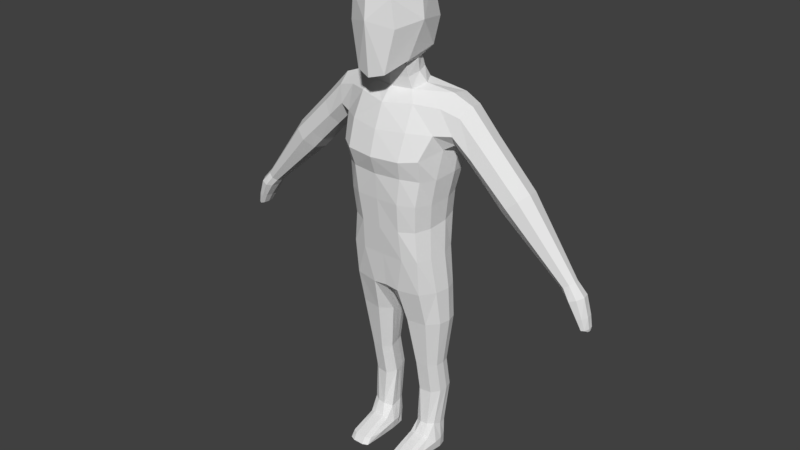 # Source: Mid_Knight.blend  (saved by Blender 2.79.0; exported with 4.5.12 LTS)
import bpy
from mathutils import Matrix  # noqa: F401  (used for matrix-valued properties, if any)

bpy.ops.wm.read_factory_settings(use_empty=True)
scene = bpy.context.scene
scene.name = 'Scene'

# ---- collections
col_collection_1 = bpy.data.collections.new('Collection 1'); scene.collection.children.link(col_collection_1)

# ---- world
world_world = bpy.data.worlds.new('World'); scene.world = world_world
world_world.color = (0.05088, 0.05088, 0.05088)
world_world.use_sun_shadow = False
world_world.sun_shadow_jitter_overblur = 0.0
world_world.cycles.sampling_method = 'MANUAL'

# ---- meshes
me_cube_013 = bpy.data.meshes.new('Cube.013')
me_cube_013.from_pydata([(0.1405, -0.09971, 0.7252), (0.1906, -0.05852, 1.429), (0.1317, 0.08484, 0.7279), (0.1507, 0.1039, 1.428), (0.1194, 0.1091, 1.014), (0.1328, -0.1129, 0.9768), (0.1421, 0.1254, 1.266), (0.1601, -0.1355, 1.257), (0.0908, 0.09985, 1.455), (0.05328, -0.1132, 0.7203), (0.0926, 0.1044, 0.7229), (0.1079, -0.09926, 1.439), (0.07881, -0.1407, 0.9739), (0.07285, 0.1258, 1.025), (0.1071, -0.1757, 1.254), (0.08403, 0.1359, 1.25), (0.1343, 0.1165, 1.177), (0.1531, -0.1154, 1.175), (0.07708, 0.1267, 1.179), (0.09835, -0.1562, 1.185), (0.1453, 0.1293, 1.373), (0.1848, -0.08957, 1.342), (0.1116, -0.143, 1.35), (0.08624, 0.1415, 1.381), (0.1784, -0.0468, 0.7262), (0.1774, 0.0514, 0.7271), (0.197, 0.07616, 1.456), (0.01788, 0.0285, 0.6905), (0.1559, 0.06961, 1.004), (0.1558, -0.0565, 0.9798), (0.2034, 0.09513, 1.313), (0.1959, -0.04463, 1.282), (0.07593, 0.03466, 1.494), (0.07703, -0.06428, 1.474), (0.0149, -0.0897, 0.7), (0.184, 0.0767, 1.176), (0.184, -0.06508, 1.174), (0.197, 0.1075, 1.387), (0.1231, 0.09714, 0.8849), (0.1421, -0.1123, 0.8622), (0.0764, 0.1195, 0.8914), (0.08448, -0.1284, 0.8591), (0.1629, 0.05343, 0.8793), (0.1643, -0.06149, 0.8631), (0.1269, 0.1128, 1.101), (0.1402, -0.1227, 1.08), (0.07791, 0.1279, 1.11), (0.08526, -0.1554, 1.085), (0.1644, 0.069, 1.091), (0.1654, -0.06452, 1.078), (0.02474, 0.09189, 0.7012), (0.131, -0.03323, 0.3866), (0.1278, 0.07574, 0.3951), (0.08443, -0.03952, 0.3861), (0.1018, 0.07896, 0.3948), (0.1569, -0.007416, 0.3885), (0.1568, 0.05112, 0.3927), (0.06663, 0.03406, 0.3916), (0.0582, -0.009489, 0.3883), (0.07319, 0.05768, 0.3932), (0.03877, 0.02887, 0.5729), (0.04982, 0.06189, 0.5782), (0.1446, -0.06507, 0.5875), (0.06876, -0.07479, 0.5846), (0.03334, -0.03171, 0.5756), (0.1819, -0.02541, 0.5881), (0.1338, 0.07994, 0.5849), (0.1811, 0.05575, 0.5888), (0.09798, 0.09297, 0.5873), (0.1219, -0.01783, 0.1093), (0.1252, 0.07387, 0.1165), (0.09261, -0.02019, 0.1091), (0.09399, 0.07521, 0.1081), (0.1449, -0.003507, 0.1141), (0.1492, 0.0532, 0.1063), (0.06605, 0.04684, 0.106), (0.06412, -0.003787, 0.09774), (0.07444, 0.0668, 0.1077), (0.06607, 0.0598, 0.266), (0.05763, 0.01589, 0.2596), (0.1303, -0.009358, 0.2556), (0.1564, 0.01703, 0.2595), (0.08386, -0.01555, 0.2548), (0.1563, 0.07471, 0.2675), (0.126, 0.08784, 0.2678), (0.09314, 0.094, 0.2695), (0.07263, 0.08149, 0.2685), (0.05912, -0.1592, 0.001191), (0.0711, 0.0594, 0.001191), (0.143, -0.1593, 0.001191), (0.1231, 0.06793, 0.001191), (0.05871, -0.1404, 0.02499), (0.06943, 0.06531, 0.05033), (0.1242, 0.07166, 0.06139), (0.1431, -0.1405, 0.02498), (0.0535, -0.01535, 0.001191), (0.1558, -0.01531, 0.001191), (0.1611, -0.01191, 0.03815), (0.04785, -0.01319, 0.03814), (0.06067, -0.04063, 0.05884), (0.1416, -0.03905, 0.05885), (0.1521, 0.04896, 0.001191), (0.05909, 0.04439, 0.04161), (0.05906, 0.04625, 0.001191), (0.1521, 0.04959, 0.04826), (0.05511, -0.08994, 0.001191), (0.151, -0.08333, 0.02745), (0.1464, -0.09008, 0.001191), (0.04955, -0.08312, 0.02746), (0.06018, -0.09249, 0.04333), (0.1409, -0.09254, 0.0433), (0.09661, -0.00954, 1.487), (0.2036, 0.0322, 1.286), (0.1659, 0.01487, 0.9914), (0.1967, 0.006043, 1.47), (0.1898, 0.009046, 0.7267), (0.01639, -0.0306, 0.6953), (0.1993, 0.01753, 1.187), (0.1764, 0.001337, 0.8712), (0.1798, 0.008835, 1.084), (0.1626, 0.02311, 0.3907), (0.06242, 0.01228, 0.3899), (0.03605, -0.001423, 0.5743), (0.191, 0.01819, 0.5885), (0.1523, 0.02513, 0.1033), (0.06508, 0.02153, 0.1019), (0.1621, 0.04715, 0.2637), (0.06185, 0.03785, 0.2628), (0.05541, 0.01671, 0.001191), (0.1611, 0.01964, 0.04114), (0.1596, 0.01683, 0.001191), (0.05007, 0.01763, 0.03742), (0.06864, -0.00364, 1.581), (0.06852, -0.08512, 1.568), (0.0812, -0.03779, 1.576), (0.1282, -0.06709, 1.719), (0.09375, 0.05977, 1.698), (0.09093, -0.09824, 1.584), (0.1069, -0.05494, 1.831), (0.09026, -0.1688, 1.701), (0.05497, -0.1786, 1.546), (0.07852, -0.1727, 1.801), (0.1005, 0.01735, 1.612), (0.08538, 0.02817, 1.833), (0.3502, 0.06029, 1.339), (0.3417, -0.03914, 1.326), (0.3014, 0.07595, 1.258), (0.2939, -0.02345, 1.246), (0.3245, 0.0888, 1.298), (0.3131, -0.05227, 1.28), (0.2913, 0.02947, 1.239), (0.3576, 0.007342, 1.35), (0.5016, 0.05766, 1.186), (0.4913, -0.0359, 1.177), (0.4335, 0.07254, 1.125), (0.4232, -0.02101, 1.116), (0.4697, 0.08448, 1.157), (0.4551, -0.04783, 1.145), (0.4142, 0.02885, 1.108), (0.5106, 0.007799, 1.194), (0.6933, 0.03695, 0.9334), (0.6881, -0.007345, 0.9296), (0.6592, 0.04399, 0.9078), (0.6556, -0.0002981, 0.905), (0.6773, 0.04964, 0.9214), (0.67, -0.01299, 0.9159), (0.6511, 0.02331, 0.9016), (0.6978, 0.01334, 0.9368), (0.7305, 0.0424, 0.8911), (0.7229, -0.01487, 0.8883), (0.6817, 0.05151, 0.8735), (0.6815, -0.005754, 0.8761), (0.7069, 0.05882, 0.8823), (0.6979, -0.02178, 0.8796), (0.6749, 0.02477, 0.8736), (0.7371, 0.01188, 0.8935), (0.7606, 0.03547, 0.7835), (0.7572, -0.005206, 0.783), (0.7385, 0.04195, 0.7801), (0.7385, 0.001281, 0.7821), (0.75, 0.04715, 0.7818), (0.7458, -0.009718, 0.7819), (0.7355, 0.02291, 0.7816), (0.7635, 0.01374, 0.7839), (0.7564, 0.01264, 0.8257), (0.7516, 0.03957, 0.8244), (0.7284, -0.01583, 0.8209), (0.7464, -0.01057, 0.8232), (0.7346, 0.05405, 0.82), (0.7169, 0.04761, 0.816), (0.7142, 0.02401, 0.8188), (0.7192, -0.002526, 0.8202), (0.7614, 0.02746, 0.7731), (0.7601, 0.01196, 0.7729), (0.753, 0.02994, 0.7719), (0.753, 0.01443, 0.7726), (0.7574, 0.03192, 0.7725), (0.7558, 0.01024, 0.7725), (0.7519, 0.02268, 0.7724), (0.7625, 0.01918, 0.7733), (0.7569, 0.02098, 0.7727), (0.2736, 0.007256, 1.439), (0.234, 0.03028, 1.3), (0.2425, -0.06109, 1.346), (0.2327, -0.02755, 1.304), (0.241, 0.08173, 1.323), (0.2557, 0.09653, 1.373), (0.2609, -0.04458, 1.408), (0.2627, 0.06278, 1.432), (0.197, 0.04825, 1.462), (0.0, 0.1317, 0.7471), (0.0, 0.07837, 1.463), (0.0, -0.1125, 0.7259), (0.0, -0.1275, 1.429), (0.0, -0.1453, 0.9723), (0.0, 0.1279, 1.025), (0.0, -0.1905, 1.252), (0.0, 0.1258, 1.252), (0.0, -0.1665, 1.183), (0.0, 0.1244, 1.18), (0.0, -0.1636, 1.343), (0.0, 0.1271, 1.386), (0.0, 0.03771, 1.504), (0.0, -0.08364, 1.475), (0.0, 0.03095, 0.6838), (0.0, -0.0893, 0.6986), (0.0, -0.1284, 0.8582), (0.0, 0.127, 0.8904), (0.0, -0.1571, 1.084), (0.0, 0.1264, 1.109), (0.0, 0.09698, 0.6955), (0.0, -0.02917, 0.6912), (0.0, 0.005902, 1.583), (0.0, -0.09488, 1.561), (0.0, 0.07818, 1.7), (0.0, -0.2098, 1.722), (0.0, -0.1242, 1.561), (0.0, -0.07506, 1.869), (0.0, 0.0219, 1.601), (0.0, 0.0313, 1.853), (0.0, -0.1937, 1.531), (0.0, -0.2015, 1.812), (0.06754, -0.07192, 1.516), (0.07746, -0.02601, 1.526), (0.06782, 0.01464, 1.534), (0.0, 0.02365, 1.538), (0.0, -0.08745, 1.51), (0.5881, -0.006314, 0.9664), (0.6076, -0.02311, 0.9823), (0.5823, 0.02492, 0.9617), (0.6434, 0.01173, 1.011), (0.6376, 0.04296, 1.007), (0.631, -0.01564, 1.001), (0.617, 0.05976, 0.99), (0.5937, 0.05229, 0.971), (0.09472, 0.06952, 0.001191), (0.08003, -0.1534, 0.02517), (0.08003, -0.01583, 0.001191), (0.0815, -0.04258, 0.06501), (0.08003, 0.04977, 0.001191), (0.08003, -0.1685, 0.001191), (0.09506, 0.07306, 0.05743), (0.08003, -0.09315, 0.001191), (0.0807, -0.09741, 0.04616), (0.08003, 0.01697, 0.001191), (0.1222, -0.1685, 0.001191), (0.1222, -0.1535, 0.02517), (0.1222, -0.01581, 0.001191), (0.122, -0.04179, 0.06502), (0.1222, 0.04986, 0.001191), (0.1222, -0.09322, 0.001191), (0.1211, -0.09744, 0.04614), (0.1222, 0.01703, 0.001191), (0.4512, 0.05854, 1.237), (0.4596, 0.007647, 1.246), (0.4414, -0.03698, 1.226), (0.4078, -0.04931, 1.19), (0.3895, 0.07368, 1.17), (0.4213, 0.08592, 1.204), (0.3732, 0.02906, 1.152), (0.3801, -0.02182, 1.16), (0.506, -0.03959, 1.09), (0.547, 0.05276, 1.126), (0.5379, -0.02914, 1.118), (0.4869, 0.06579, 1.074), (0.4781, -0.01611, 1.066), (0.4702, 0.02754, 1.06), (0.5549, 0.00911, 1.133), (0.5188, 0.07624, 1.102), (0.05801, -0.001028, 0.3454), (0.1567, 0.0007309, 0.3455), (0.1272, 0.07978, 0.3527), (0.073, 0.06562, 0.3517), (0.06645, 0.04264, 0.3497), (0.1308, -0.02527, 0.3429), (0.08424, -0.03153, 0.3423), (0.1566, 0.05898, 0.351), (0.09889, 0.08397, 0.353), (0.06223, 0.02081, 0.3476), (0.1624, 0.03113, 0.3484), (0.06858, 0.05851, 0.4297), (0.08134, -0.04647, 0.4252), (0.0533, -0.01387, 0.4252), (0.1616, 0.05203, 0.4314), (0.101, 0.08172, 0.4327), (0.06114, 0.03303, 0.4273), (0.1337, -0.0395, 0.4262), (0.1618, -0.01096, 0.4278), (0.129, 0.07657, 0.4325), (0.05722, 0.009583, 0.4263), (0.1682, 0.02214, 0.4297)], [], [(23, 8, 3, 20), (33, 223, 213, 11), (22, 11, 213, 220), (41, 12, 214, 226), (43, 29, 5, 39), (40, 13, 4, 38), (19, 14, 216, 218), (36, 31, 7, 17), (18, 15, 6, 16), (219, 217, 15, 18), (17, 7, 14, 19), (227, 215, 13, 40), (39, 5, 12, 41), (21, 1, 11, 22), (1, 33, 11), (221, 211, 8, 23), (45, 17, 19, 47), (229, 219, 18, 46), (46, 18, 16, 44), (49, 36, 17, 45), (47, 19, 218, 228), (217, 221, 23, 15), (7, 21, 22, 14), (14, 22, 220, 216), (15, 23, 20, 6), (6, 20, 37, 30), (44, 16, 35, 48), (119, 117, 36, 49), (10, 50, 230, 210), (27, 224, 230, 50), (3, 8, 32, 26), (114, 111, 33, 1), (16, 6, 30, 35), (117, 112, 31, 36), (38, 4, 28, 42), (118, 113, 29, 43), (8, 211, 222, 32), (116, 231, 224, 27), (9, 212, 225, 34), (95, 98, 131, 128), (115, 118, 43, 24), (2, 38, 42, 25), (0, 39, 41, 9), (40, 10, 210, 227), (10, 40, 38, 2), (24, 43, 39, 0), (9, 41, 226, 212), (113, 119, 49, 29), (4, 44, 48, 28), (12, 47, 228, 214), (29, 49, 45, 5), (13, 46, 44, 4), (215, 229, 46, 13), (5, 45, 47, 12), (305, 300, 59, 57), (306, 301, 53, 51), (301, 302, 58, 53), (307, 306, 51, 55), (308, 303, 56, 52), (300, 304, 54, 59), (310, 307, 55, 120), (304, 308, 52, 54), (309, 305, 57, 121), (116, 27, 60, 122), (10, 2, 66, 68), (115, 24, 65, 123), (50, 10, 68, 61), (2, 25, 67, 66), (24, 0, 62, 65), (0, 9, 63, 62), (27, 50, 61, 60), (127, 78, 75, 125), (71, 258, 268, 69), (80, 82, 71, 69), (81, 80, 69, 73), (84, 83, 74, 70), (126, 81, 73, 124), (86, 85, 72, 77), (78, 86, 77, 75), (85, 84, 70, 72), (67, 123, 310, 303), (297, 291, 84, 85), (293, 292, 86, 78), (292, 297, 85, 86), (299, 290, 81, 126), (291, 296, 83, 84), (295, 289, 79, 82), (294, 295, 82, 80), (290, 294, 80, 81), (270, 107, 89, 265), (260, 256, 91, 87), (107, 106, 94, 89), (70, 93, 261, 72), (103, 102, 92, 88), (272, 130, 96, 267), (130, 129, 97, 96), (105, 108, 98, 95), (108, 91, 109), (263, 258, 99, 109), (106, 97, 100, 110), (90, 93, 104, 101), (90, 101, 269), (128, 131, 102, 103), (271, 268, 258, 263), (87, 91, 108, 105), (96, 97, 106, 107), (267, 96, 107, 270), (264, 272, 267, 257), (256, 263, 109, 91), (98, 108, 109, 99), (94, 106, 110), (101, 104, 129, 130), (71, 82, 79, 76), (3, 26, 37), (269, 101, 130, 272), (298, 293, 78, 127), (289, 298, 127, 79), (83, 126, 124, 74), (79, 127, 125, 76), (25, 115, 123, 67), (34, 116, 122, 64), (302, 309, 121, 58), (303, 310, 120, 56), (28, 48, 119, 113), (25, 42, 118, 115), (34, 225, 231, 116), (42, 28, 113, 118), (35, 30, 112, 117), (26, 209, 208), (48, 35, 117, 119), (242, 243, 134, 133), (243, 244, 132, 134), (244, 245, 232, 132), (246, 242, 133, 233), (234, 239, 143, 136), (234, 136, 142, 238), (135, 137, 142, 136), (135, 136, 143, 138), (135, 138, 141, 139), (135, 139, 140, 137), (235, 240, 140, 139), (235, 139, 141, 241), (236, 137, 140, 240), (237, 138, 143, 239), (237, 241, 141, 138), (236, 233, 133, 137), (142, 134, 132), (142, 132, 232, 238), (31, 21, 7), (137, 133, 134, 142), (206, 208, 144, 148), (208, 201, 151, 144), (204, 202, 150, 147), (203, 204, 147, 149), (202, 205, 146, 150), (207, 203, 149, 145), (201, 207, 145, 151), (205, 206, 148, 146), (273, 274, 159, 152), (275, 276, 157, 153), (277, 278, 156, 154), (274, 275, 153, 159), (278, 273, 152, 156), (279, 277, 154, 158), (276, 280, 155, 157), (280, 279, 158, 155), (248, 247, 163, 165), (247, 249, 166, 163), (251, 250, 167, 160), (252, 248, 165, 161), (254, 253, 164, 162), (250, 252, 161, 167), (253, 251, 160, 164), (249, 254, 162, 166), (164, 160, 168, 172), (166, 162, 170, 174), (165, 163, 171, 173), (163, 166, 174, 171), (160, 167, 175, 168), (161, 165, 173, 169), (162, 164, 172, 170), (167, 161, 169, 175), (185, 184, 183, 176), (187, 186, 181, 177), (189, 188, 180, 178), (184, 187, 177, 183), (188, 185, 176, 180), (190, 189, 178, 182), (186, 191, 179, 181), (191, 190, 182, 179), (171, 174, 190, 191), (173, 171, 191, 186), (174, 170, 189, 190), (172, 168, 185, 188), (175, 169, 187, 184), (170, 172, 188, 189), (169, 173, 186, 187), (168, 175, 184, 185), (177, 181, 197, 193), (178, 180, 196, 194), (183, 177, 193, 199), (180, 176, 192, 196), (182, 178, 194, 198), (181, 179, 195, 197), (179, 182, 198, 195), (176, 183, 199, 192), (195, 198, 200), (192, 199, 200), (193, 197, 200), (194, 196, 200), (199, 193, 200), (196, 192, 200), (198, 194, 200), (197, 195, 200), (30, 37, 206, 205), (114, 1, 207, 201), (1, 21, 203, 207), (112, 30, 205, 202), (21, 31, 204, 203), (31, 112, 202, 204), (209, 114, 201, 208), (37, 26, 208, 206), (26, 32, 111, 209), (209, 111, 114), (20, 3, 37), (223, 33, 242, 246), (32, 222, 245, 244), (111, 32, 244, 243), (33, 111, 243, 242), (286, 284, 254, 249), (288, 282, 251, 253), (287, 283, 252, 250), (284, 288, 253, 254), (283, 281, 248, 252), (282, 287, 250, 251), (285, 286, 249, 247), (103, 259, 264, 128), (95, 257, 262, 105), (105, 262, 260, 87), (88, 92, 261, 255), (128, 264, 257, 95), (88, 255, 259, 103), (269, 272, 264, 259), (262, 270, 265, 260), (94, 110, 271, 266), (89, 94, 266, 265), (110, 100, 268, 271), (271, 263, 256, 266), (255, 261, 93, 90), (265, 266, 256, 260), (267, 270, 262, 257), (255, 90, 269, 259), (69, 268, 100, 73), (129, 124, 73, 97), (124, 129, 104, 74), (74, 104, 93, 70), (100, 97, 73), (72, 261, 92, 77), (77, 92, 102, 75), (131, 125, 75, 102), (125, 131, 98, 76), (76, 99, 258, 71), (98, 99, 76), (9, 34, 64, 63), (149, 147, 280, 276), (150, 146, 277, 279), (148, 144, 273, 278), (151, 145, 275, 274), (146, 148, 278, 277), (145, 149, 276, 275), (144, 151, 274, 273), (281, 285, 247, 248), (157, 155, 285, 281), (155, 158, 286, 285), (152, 159, 287, 282), (153, 157, 281, 283), (154, 156, 288, 284), (159, 153, 283, 287), (156, 152, 282, 288), (158, 154, 284, 286), (147, 150, 279, 280), (56, 120, 299, 296), (58, 121, 298, 289), (121, 57, 293, 298), (55, 51, 294, 290), (51, 53, 295, 294), (53, 58, 289, 295), (52, 56, 296, 291), (120, 55, 290, 299), (59, 54, 297, 292), (57, 59, 292, 293), (54, 52, 291, 297), (64, 122, 309, 302), (122, 60, 305, 309), (68, 66, 308, 304), (123, 65, 307, 310), (61, 68, 304, 300), (66, 67, 303, 308), (65, 62, 306, 307), (63, 64, 302, 301), (62, 63, 301, 306), (60, 61, 300, 305), (296, 299, 126, 83)])
me_cube_013.use_remesh_preserve_volume = False
me_cube_013.use_remesh_preserve_attributes = False
me_cube_013.use_mirror_x = True
me_cube_013.update()

# ---- objects
ob_knight_model = bpy.data.objects.new('Knight_Model', me_cube_013)

# ---- transforms, parenting, visibility, modifiers, constraints
ob_knight_model.location = (0.0, 0.0, 0.0)
ob_knight_model.lineart.crease_threshold = 0.0
ob_knight_model.use_mesh_mirror_x = True
_m = ob_knight_model.modifiers.new('Mirror', 'MIRROR')
_m.use_clip = True

# ---- collection membership
col_collection_1.objects.link(ob_knight_model)

# ---- scene / render settings (as saved in the file)
scene.frame_start = 1; scene.frame_end = 250; scene.frame_set(1)
scene.render.engine = 'BLENDER_EEVEE_NEXT'
scene.render.resolution_percentage = 50
scene.render.dither_intensity = 0.0
scene.cycles.use_denoising = False
scene.cycles.samples = 128
scene.cycles.sampling_pattern = 'TABULATED_SOBOL'
scene.cycles.use_adaptive_sampling = False
scene.cycles.use_light_tree = False
scene.cycles.blur_glossy = 0.0
scene.cycles.sample_clamp_indirect = 0.0
scene.view_settings.view_transform = 'Standard'
bpy.context.view_layer.update()

# ---- added for rendering (the .blend has no active camera and no usable light): camera, sun
cam_auto = bpy.data.cameras.new('AutoCamera')
cam_auto.lens = 50.0
cam_auto.sensor_width = 36.0
cam_auto.clip_end = 1000.0
ob_auto_camera = bpy.data.objects.new('AutoCamera', cam_auto)
scene.collection.objects.link(ob_auto_camera)
ob_auto_camera.location = (2.25547, -2.74068, 2.7393)
ob_auto_camera.rotation_euler = (1.09748, -7.21219e-08, 0.694738)
scene.camera = ob_auto_camera
light_auto_sun = bpy.data.lights.new('AutoSun', 'SUN')
light_auto_sun.energy = 3.0
light_auto_sun.angle = 0.0523599
ob_auto_sun = bpy.data.objects.new('AutoSun', light_auto_sun)
scene.collection.objects.link(ob_auto_sun)
ob_auto_sun.rotation_euler = (0.872665, 0.174533, 0.523599)
bpy.context.view_layer.update()
